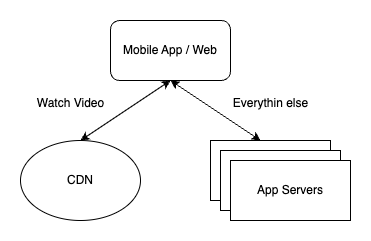

The diagram above was exported from draw.io. Its source (the exported page's mxGraphModel, read from the mxfile embedded in the PNG):
<mxGraphModel dx="984" dy="659" grid="1" gridSize="10" guides="1" tooltips="1" connect="1" arrows="1" fold="1" page="1" pageScale="1" pageWidth="850" pageHeight="1100" math="0" shadow="0">
  <root>
    <mxCell id="0" />
    <mxCell id="1" parent="0" />
    <mxCell id="ewaFHARDGmRmeSsp8WUu-441" value="Mobile App / Web" style="rounded=1;whiteSpace=wrap;html=1;" vertex="1" parent="1">
      <mxGeometry x="350" y="40" width="120" height="60" as="geometry" />
    </mxCell>
    <mxCell id="ewaFHARDGmRmeSsp8WUu-442" value="CDN" style="ellipse;whiteSpace=wrap;html=1;" vertex="1" parent="1">
      <mxGeometry x="260" y="160" width="120" height="80" as="geometry" />
    </mxCell>
    <mxCell id="ewaFHARDGmRmeSsp8WUu-443" value="" style="endArrow=classic;startArrow=classic;html=1;rounded=0;entryX=0.5;entryY=1;entryDx=0;entryDy=0;exitX=0.5;exitY=0;exitDx=0;exitDy=0;" edge="1" parent="1" source="ewaFHARDGmRmeSsp8WUu-442" target="ewaFHARDGmRmeSsp8WUu-441">
      <mxGeometry width="50" height="50" relative="1" as="geometry">
        <mxPoint x="280" y="170" as="sourcePoint" />
        <mxPoint x="330" y="120" as="targetPoint" />
      </mxGeometry>
    </mxCell>
    <mxCell id="ewaFHARDGmRmeSsp8WUu-444" value="" style="rounded=0;whiteSpace=wrap;html=1;" vertex="1" parent="1">
      <mxGeometry x="450" y="160" width="120" height="60" as="geometry" />
    </mxCell>
    <mxCell id="ewaFHARDGmRmeSsp8WUu-445" value="" style="rounded=0;whiteSpace=wrap;html=1;" vertex="1" parent="1">
      <mxGeometry x="460" y="170" width="120" height="60" as="geometry" />
    </mxCell>
    <mxCell id="ewaFHARDGmRmeSsp8WUu-446" value="App Servers" style="rounded=0;whiteSpace=wrap;html=1;" vertex="1" parent="1">
      <mxGeometry x="470" y="180" width="120" height="60" as="geometry" />
    </mxCell>
    <mxCell id="ewaFHARDGmRmeSsp8WUu-447" value="" style="endArrow=classic;startArrow=classic;html=1;rounded=0;entryX=0.5;entryY=1;entryDx=0;entryDy=0;exitX=0.417;exitY=0;exitDx=0;exitDy=0;exitPerimeter=0;" edge="1" parent="1" source="ewaFHARDGmRmeSsp8WUu-444" target="ewaFHARDGmRmeSsp8WUu-441">
      <mxGeometry width="50" height="50" relative="1" as="geometry">
        <mxPoint x="460" y="210" as="sourcePoint" />
        <mxPoint x="510" y="160" as="targetPoint" />
      </mxGeometry>
    </mxCell>
    <mxCell id="ewaFHARDGmRmeSsp8WUu-448" value="Watch Video" style="text;html=1;align=center;verticalAlign=middle;resizable=0;points=[];autosize=1;strokeColor=none;fillColor=none;" vertex="1" parent="1">
      <mxGeometry x="265" y="108" width="90" height="30" as="geometry" />
    </mxCell>
    <mxCell id="ewaFHARDGmRmeSsp8WUu-449" value="Everythin else" style="text;html=1;align=center;verticalAlign=middle;resizable=0;points=[];autosize=1;strokeColor=none;fillColor=none;" vertex="1" parent="1">
      <mxGeometry x="460" y="108" width="100" height="30" as="geometry" />
    </mxCell>
  </root>
</mxGraphModel>